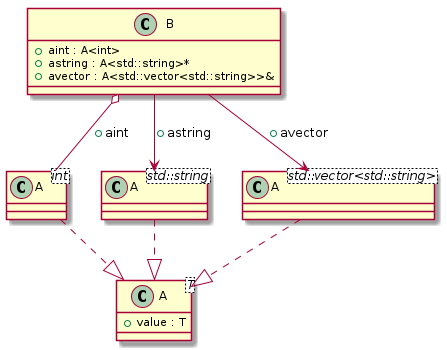

The diagram above was rendered by PlantUML. Its source (embedded in the PNG):
@startuml
class "A<T>" as C_0000000101

class "A<int>" as C_0000000104

class "A<std::string>" as C_0000000105

class "A<std::vector<std::string>>" as C_0000000106

class "B" as C_0000000103

class C_0000000101 {
+value : T
}

class C_0000000104 {
}
C_0000000104 ..|> C_0000000101

class C_0000000105 {
}
C_0000000105 ..|> C_0000000101

class C_0000000106 {
}
C_0000000106 ..|> C_0000000101

class C_0000000103 {
+aint : A<int>
+astring : A<std::string>*
+avector : A<std::vector<std::string>>&
}
C_0000000103 o-- C_0000000104 : +aint
C_0000000103 --> C_0000000105 : +astring
C_0000000103 --> C_0000000106 : +avector

@enduml